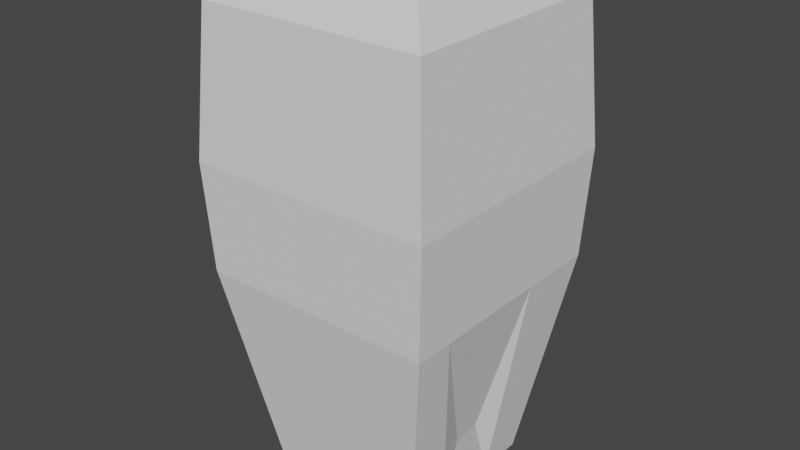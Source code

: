 # Source: Jack.blend  (saved by Blender 2.80.75; exported with 4.5.12 LTS)
import bpy
from mathutils import Matrix  # noqa: F401  (used for matrix-valued properties, if any)

bpy.ops.wm.read_factory_settings(use_empty=True)
scene = bpy.context.scene
scene.name = 'Scene'

# ---- collections
col_collection = bpy.data.collections.new('Collection'); scene.collection.children.link(col_collection)

# ---- world
world_world = bpy.data.worlds.new('World'); scene.world = world_world
world_world.use_nodes = True; world_world.node_tree.nodes.clear()
_N = world_world.node_tree.nodes; _L = world_world.node_tree.links
n0 = _N.new('ShaderNodeOutputWorld'); n0.name = 'World Output'; n0.location = (300, 300)
n1 = _N.new('ShaderNodeBackground'); n1.name = 'Background'; n1.location = (10, 300)
n1.inputs[0].default_value = (0.05088, 0.05088, 0.05088, 1.0)
_L.new(n1.outputs[0], n0.inputs[0])
n0.is_active_output = True
world_world.color = (0.05088, 0.05088, 0.05088)
world_world.use_sun_shadow = False
world_world.sun_shadow_jitter_overblur = 0.0

# ---- meshes
me_cube_001 = bpy.data.meshes.new('Cube.001')
me_cube_001.from_pydata([(-0.6347, -0.6347, -1.0), (-0.6984, -0.6984, 1.0), (-0.6347, 0.6347, -1.0), (-0.6984, 0.6984, 1.0), (0.6347, -0.6347, -1.0), (0.6984, -0.6984, 1.0), (0.6347, 0.6347, -1.0), (0.6984, 0.6984, 1.0), (-0.9225, -0.9225, -0.15), (-0.9225, 0.9225, -0.15), (0.9225, 0.9225, -0.15), (0.9225, -0.9225, -0.15), (-0.9613, -0.9613, 0.2719), (-0.9613, 0.9613, 0.2719), (0.9613, 0.9613, 0.2719), (0.9613, -0.9613, 0.2719), (-0.8864, -0.8864, 0.8297), (-0.8864, 0.8864, 0.8297), (0.8864, 0.8864, 0.8297), (0.8864, -0.8864, 0.8297), (-0.6347, 0.1091, -0.7508), (-0.6347, -0.1091, -0.7508), (-0.6984, -0.2328, 1.0), (-0.6984, 0.2328, 1.0), (0.6347, -0.1091, -0.7508), (0.6347, 0.1091, -0.7508), (0.6984, 0.2328, 1.0), (0.6984, -0.2328, 1.0), (0.9225, 0.3075, -0.15), (0.9225, -0.3075, -0.15), (-0.9225, -0.3075, -0.15), (-0.9225, 0.3075, -0.15), (0.9613, 0.3204, 0.2719), (0.9613, -0.3204, 0.2719), (-0.9613, -0.3204, 0.2719), (-0.9613, 0.3204, 0.2719), (0.8864, 0.2955, 0.8297), (0.8864, -0.2955, 0.8297), (-0.8864, -0.2955, 0.8297), (-0.8864, 0.2955, 0.8297), (-0.6984, 0.4656, 1.0), (0.6347, 0.2631, -1.0), (-0.9225, 0.615, -0.15), (-0.9613, 0.6408, 0.2719), (-0.8864, 0.591, 0.8297), (-0.6347, 0.2631, -1.0), (0.6984, 0.4656, 1.0), (0.9225, 0.615, -0.15), (0.9613, 0.6408, 0.2719), (0.8864, 0.591, 0.8297), (-0.6347, -0.2631, -1.0), (0.6984, -0.4656, 1.0), (0.9225, -0.615, -0.15), (0.9613, -0.6408, 0.2719), (0.8864, -0.591, 0.8297), (-0.6984, -0.4656, 1.0), (0.6347, -0.2631, -1.0), (-0.9225, -0.615, -0.15), (-0.9613, -0.6408, 0.2719), (-0.8864, -0.591, 0.8297)], [], [(44, 40, 3, 17), (17, 3, 7, 18), (54, 51, 5, 19), (19, 5, 1, 16), (50, 56, 4, 0), (51, 55, 1, 5), (4, 11, 8, 0), (56, 52, 11, 4), (2, 9, 10, 6), (45, 42, 9, 2), (11, 15, 12, 8), (52, 53, 15, 11), (9, 13, 14, 10), (42, 43, 13, 9), (15, 19, 16, 12), (53, 54, 19, 15), (13, 17, 18, 14), (43, 44, 17, 13), (58, 59, 38, 34), (34, 38, 39, 35), (48, 49, 36, 32), (32, 36, 37, 33), (57, 58, 34, 30), (30, 34, 35, 31), (47, 48, 32, 28), (28, 32, 33, 29), (50, 57, 30, 21), (21, 30, 31, 20), (41, 47, 28, 25), (25, 28, 29, 24), (46, 40, 23, 26), (26, 23, 22, 27), (45, 41, 25, 20), (20, 25, 24, 21), (49, 46, 26, 36), (36, 26, 27, 37), (59, 55, 22, 38), (38, 22, 23, 39), (18, 7, 46, 49), (2, 6, 41, 45), (7, 3, 40, 46), (6, 10, 47, 41), (10, 14, 48, 47), (14, 18, 49, 48), (35, 39, 44, 43), (31, 35, 43, 42), (20, 31, 42, 45), (39, 23, 40, 44), (16, 1, 55, 59), (0, 8, 57, 50), (8, 12, 58, 57), (12, 16, 59, 58), (33, 37, 54, 53), (29, 33, 53, 52), (24, 29, 52, 56), (27, 22, 55, 51), (21, 24, 56, 50), (37, 27, 51, 54)])
_uv = me_cube_001.uv_layers.new(name='UVMap')
_uv.uv.foreach_set('vector', [0.5938, 0.2083, 0.625, 0.2083, 0.625, 0.25, 0.5938, 0.25, 0.5938, 0.25, 0.625, 0.25, 0.625, 0.5, 0.5938, 0.5, 0.5938, 0.7083, 0.625, 0.7083, 0.625, 0.75, 0.5938, 0.75, 0.5938, 0.75, 0.625, 0.75, 0.625, 1.0, 0.5938, 1.0, 0.125, 0.7083, 0.375, 0.7083, 0.375, 0.75, 0.125, 0.75, 0.625, 0.7083, 0.875, 0.7083, 0.875, 0.75, 0.625, 0.75, 0.375, 0.75, 0.5, 0.75, 0.5, 1.0, 0.375, 1.0, 0.375, 0.7083, 0.5, 0.7083, 0.5, 0.75, 0.375, 0.75, 0.375, 0.25, 0.5, 0.25, 0.5, 0.5, 0.375, 0.5, 0.375, 0.2083, 0.5, 0.2083, 0.5, 0.25, 0.375, 0.25, 0.5, 0.75, 0.5625, 0.75, 0.5625, 1.0, 0.5, 1.0, 0.5, 0.7083, 0.5625, 0.7083, 0.5625, 0.75, 0.5, 0.75, 0.5, 0.25, 0.5625, 0.25, 0.5625, 0.5, 0.5, 0.5, 0.5, 0.2083, 0.5625, 0.2083, 0.5625, 0.25, 0.5, 0.25, 0.5625, 0.75, 0.5938, 0.75, 0.5938, 1.0, 0.5625, 1.0, 0.5625, 0.7083, 0.5938, 0.7083, 0.5938, 0.75, 0.5625, 0.75, 0.5625, 0.25, 0.5938, 0.25, 0.5938, 0.5, 0.5625, 0.5, 0.5625, 0.2083, 0.5938, 0.2083, 0.5938, 0.25, 0.5625, 0.25, 0.5625, 0.04167, 0.5938, 0.04167, 0.5938, 0.08333, 0.5625, 0.08333, 0.5625, 0.08333, 0.5938, 0.08333, 0.5938, 0.1667, 0.5625, 0.1667, 0.5625, 0.5417, 0.5938, 0.5417, 0.5938, 0.5833, 0.5625, 0.5833, 0.5625, 0.5833, 0.5938, 0.5833, 0.5938, 0.6667, 0.5625, 0.6667, 0.5, 0.04167, 0.5625, 0.04167, 0.5625, 0.08333, 0.5, 0.08333, 0.5, 0.08333, 0.5625, 0.08333, 0.5625, 0.1667, 0.5, 0.1667, 0.5, 0.5417, 0.5625, 0.5417, 0.5625, 0.5833, 0.5, 0.5833, 0.5, 0.5833, 0.5625, 0.5833, 0.5625, 0.6667, 0.5, 0.6667, 0.375, 0.04167, 0.5, 0.04167, 0.5, 0.08333, 0.375, 0.08333, 0.375, 0.08333, 0.5, 0.08333, 0.5, 0.1667, 0.375, 0.1667, 0.375, 0.5417, 0.5, 0.5417, 0.5, 0.5833, 0.375, 0.5833, 0.375, 0.5833, 0.5, 0.5833, 0.5, 0.6667, 0.375, 0.6667, 0.625, 0.5417, 0.875, 0.5417, 0.875, 0.5833, 0.625, 0.5833, 0.625, 0.5833, 0.875, 0.5833, 0.875, 0.6667, 0.625, 0.6667, 0.125, 0.5417, 0.375, 0.5417, 0.375, 0.5833, 0.125, 0.5833, 0.125, 0.5833, 0.375, 0.5833, 0.375, 0.6667, 0.125, 0.6667, 0.5938, 0.5417, 0.625, 0.5417, 0.625, 0.5833, 0.5938, 0.5833, 0.5938, 0.5833, 0.625, 0.5833, 0.625, 0.6667, 0.5938, 0.6667, 0.5938, 0.04167, 0.625, 0.04167, 0.625, 0.08333, 0.5938, 0.08333, 0.5938, 0.08333, 0.625, 0.08333, 0.625, 0.1667, 0.5938, 0.1667, 0.5938, 0.5, 0.625, 0.5, 0.625, 0.5417, 0.5938, 0.5417, 0.125, 0.5, 0.375, 0.5, 0.375, 0.5417, 0.125, 0.5417, 0.625, 0.5, 0.875, 0.5, 0.875, 0.5417, 0.625, 0.5417, 0.375, 0.5, 0.5, 0.5, 0.5, 0.5417, 0.375, 0.5417, 0.5, 0.5, 0.5625, 0.5, 0.5625, 0.5417, 0.5, 0.5417, 0.5625, 0.5, 0.5938, 0.5, 0.5938, 0.5417, 0.5625, 0.5417, 0.5625, 0.1667, 0.5938, 0.1667, 0.5938, 0.2083, 0.5625, 0.2083, 0.5, 0.1667, 0.5625, 0.1667, 0.5625, 0.2083, 0.5, 0.2083, 0.375, 0.1667, 0.5, 0.1667, 0.5, 0.2083, 0.375, 0.2083, 0.5938, 0.1667, 0.625, 0.1667, 0.625, 0.2083, 0.5938, 0.2083, 0.5938, 0.0, 0.625, 0.0, 0.625, 0.04167, 0.5938, 0.04167, 0.375, 0.0, 0.5, 0.0, 0.5, 0.04167, 0.375, 0.04167, 0.5, 0.0, 0.5625, 0.0, 0.5625, 0.04167, 0.5, 0.04167, 0.5625, 0.0, 0.5938, 0.0, 0.5938, 0.04167, 0.5625, 0.04167, 0.5625, 0.6667, 0.5938, 0.6667, 0.5938, 0.7083, 0.5625, 0.7083, 0.5, 0.6667, 0.5625, 0.6667, 0.5625, 0.7083, 0.5, 0.7083, 0.375, 0.6667, 0.5, 0.6667, 0.5, 0.7083, 0.375, 0.7083, 0.625, 0.6667, 0.875, 0.6667, 0.875, 0.7083, 0.625, 0.7083, 0.125, 0.6667, 0.375, 0.6667, 0.375, 0.7083, 0.125, 0.7083, 0.5938, 0.6667, 0.625, 0.6667, 0.625, 0.7083, 0.5938, 0.7083])
me_cube_001.use_remesh_preserve_volume = False
me_cube_001.use_remesh_preserve_attributes = False
me_cube_001.use_mirror_vertex_groups = False
me_cube_001.update()

# ---- objects
ob_cube = bpy.data.objects.new('Cube', me_cube_001)

# ---- transforms, parenting, visibility, modifiers, constraints
ob_cube.location = (0.0, 0.0, 1.0)
ob_cube.scale = (0.5, 0.5, 1.0)
ob_cube.lineart.crease_threshold = 0.0

# ---- collection membership
col_collection.objects.link(ob_cube)

# ---- scene / render settings (as saved in the file)
scene.frame_start = 1; scene.frame_end = 250; scene.frame_set(1)
scene.render.engine = 'BLENDER_EEVEE_NEXT'
scene.cycles.use_denoising = False
scene.cycles.samples = 128
scene.cycles.sampling_pattern = 'TABULATED_SOBOL'
scene.cycles.use_adaptive_sampling = False
scene.cycles.use_light_tree = False
scene.view_settings.view_transform = 'Filmic'
bpy.context.view_layer.update()

# ---- added for rendering (the .blend has no active camera and no usable light): camera, sun
cam_auto = bpy.data.cameras.new('AutoCamera')
cam_auto.lens = 50.0
cam_auto.sensor_width = 36.0
cam_auto.clip_end = 1000.0
ob_auto_camera = bpy.data.objects.new('AutoCamera', cam_auto)
scene.collection.objects.link(ob_auto_camera)
ob_auto_camera.location = (2.23745, -2.68494, 2.78996)
ob_auto_camera.rotation_euler = (1.09748, -7.21219e-08, 0.694738)
scene.camera = ob_auto_camera
light_auto_sun = bpy.data.lights.new('AutoSun', 'SUN')
light_auto_sun.energy = 3.0
light_auto_sun.angle = 0.0523599
ob_auto_sun = bpy.data.objects.new('AutoSun', light_auto_sun)
scene.collection.objects.link(ob_auto_sun)
ob_auto_sun.rotation_euler = (0.872665, 0.174533, 0.523599)
bpy.context.view_layer.update()
